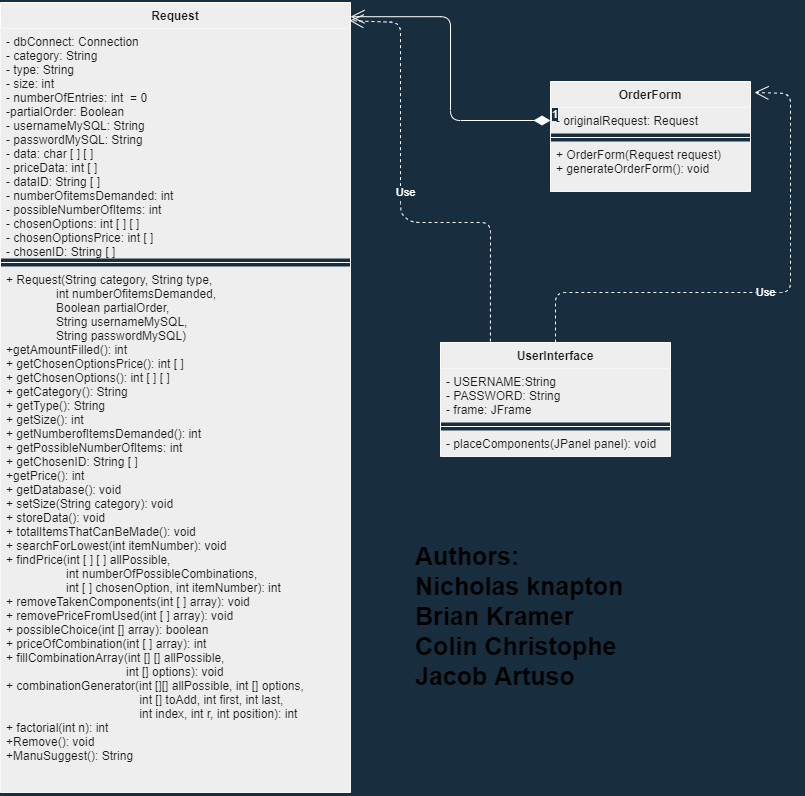

The diagram above was exported from draw.io. Its source (the exported page's mxGraphModel, read from the mxfile embedded in the PNG):
<mxGraphModel dx="1054" dy="599" grid="1" gridSize="10" guides="1" tooltips="1" connect="1" arrows="1" fold="1" page="1" pageScale="1" pageWidth="850" pageHeight="1100" background="#182E3E" math="0" shadow="0">
  <root>
    <mxCell id="0" />
    <mxCell id="1" parent="0" />
    <mxCell id="2" value="Request" style="swimlane;fontStyle=1;align=center;verticalAlign=top;childLayout=stackLayout;horizontal=1;startSize=26;horizontalStack=0;resizeParent=1;resizeParentMax=0;resizeLast=0;collapsible=1;marginBottom=0;fillColor=#EEEEEE;strokeColor=#FFFFFF;fontColor=#1A1A1A;" parent="1" vertex="1">
      <mxGeometry x="30" y="30" width="350" height="790" as="geometry" />
    </mxCell>
    <mxCell id="3" value="- dbConnect: Connection&#10;- category: String&#10;- type: String&#10;- size: int&#10;- numberOfEntries: int  = 0&#10;-partialOrder: Boolean&#10;- usernameMySQL: String&#10;- passwordMySQL: String&#10;- data: char [ ] [ ]&#10;- priceData: int [ ]&#10;- dataID: String [ ] &#10;- numberOfitemsDemanded: int&#10;- possibleNumberOfItems: int&#10;- chosenOptions: int [ ] [ ]&#10;- chosenOptionsPrice: int [ ] &#10;- chosenID: String [ ]" style="text;align=left;verticalAlign=top;spacingLeft=4;spacingRight=4;overflow=hidden;rotatable=0;points=[[0,0.5],[1,0.5]];portConstraint=eastwest;fillColor=#EEEEEE;fontColor=#1A1A1A;" parent="2" vertex="1">
      <mxGeometry y="26" width="350" height="230" as="geometry" />
    </mxCell>
    <mxCell id="4" value="" style="line;strokeWidth=1;fillColor=none;align=left;verticalAlign=middle;spacingTop=-1;spacingLeft=3;spacingRight=3;rotatable=0;labelPosition=right;points=[];portConstraint=eastwest;labelBackgroundColor=#182E3E;strokeColor=#FFFFFF;fontColor=#1A1A1A;" parent="2" vertex="1">
      <mxGeometry y="256" width="350" height="8" as="geometry" />
    </mxCell>
    <mxCell id="5" value="+ Request(String category, String type,  &#10;               int numberOfitemsDemanded, &#10;               Boolean partialOrder,&#10;               String usernameMySQL, &#10;               String passwordMySQL)&#10;+getAmountFilled(): int&#10;+ getChosenOptionsPrice(): int [ ]&#10;+ getChosenOptions(): int [ ] [ ]&#10;+ getCategory(): String&#10;+ getType(): String&#10;+ getSize(): int &#10;+ getNumberofItemsDemanded(): int&#10;+ getPossibleNumberOfItems: int&#10;+ getChosenID: String [ ]&#10;+getPrice(): int&#10;+ getDatabase(): void&#10;+ setSize(String category): void&#10;+ storeData(): void&#10;+ totalItemsThatCanBeMade(): void&#10;+ searchForLowest(int itemNumber): void&#10;+ findPrice(int [ ] [ ] allPossible, &#10;                  int numberOfPossibleCombinations,&#10;                  int [ ] chosenOption, int itemNumber): int&#10;+ removeTakenComponents(int [ ] array): void&#10;+ removePriceFromUsed(int [ ] array): void&#10;+ possibleChoice(int [] array): boolean&#10;+ priceOfCombination(int [ ] array): int&#10;+ fillCombinationArray(int [] [] allPossible, &#10;                                    int [] options): void&#10;+ combinationGenerator(int [][] allPossible, int [] options,&#10;                                        int [] toAdd, int first, int last,&#10;                                        int index, int r, int position): int&#10;+ factorial(int n): int&#10;+Remove(): void&#10;+ManuSuggest(): String&#10;&#10;" style="text;strokeColor=none;align=left;verticalAlign=top;spacingLeft=4;spacingRight=4;overflow=hidden;rotatable=0;points=[[0,0.5],[1,0.5]];portConstraint=eastwest;fillColor=#EEEEEE;fontColor=#1A1A1A;" parent="2" vertex="1">
      <mxGeometry y="264" width="350" height="526" as="geometry" />
    </mxCell>
    <mxCell id="6" value="OrderForm" style="swimlane;fontStyle=1;align=center;verticalAlign=top;childLayout=stackLayout;horizontal=1;startSize=26;horizontalStack=0;resizeParent=1;resizeParentMax=0;resizeLast=0;collapsible=1;marginBottom=0;fillColor=#EEEEEE;strokeColor=#FFFFFF;fontColor=#1A1A1A;" parent="1" vertex="1">
      <mxGeometry x="580" y="109" width="200" height="110" as="geometry" />
    </mxCell>
    <mxCell id="7" value="- originalRequest: Request" style="text;strokeColor=none;align=left;verticalAlign=top;spacingLeft=4;spacingRight=4;overflow=hidden;rotatable=0;points=[[0,0.5],[1,0.5]];portConstraint=eastwest;fillColor=#EEEEEE;fontColor=#1A1A1A;" parent="6" vertex="1">
      <mxGeometry y="26" width="200" height="26" as="geometry" />
    </mxCell>
    <mxCell id="8" value="" style="line;strokeWidth=1;fillColor=none;align=left;verticalAlign=middle;spacingTop=-1;spacingLeft=3;spacingRight=3;rotatable=0;labelPosition=right;points=[];portConstraint=eastwest;labelBackgroundColor=#182E3E;strokeColor=#FFFFFF;fontColor=#1A1A1A;" parent="6" vertex="1">
      <mxGeometry y="52" width="200" height="8" as="geometry" />
    </mxCell>
    <mxCell id="9" value="+ OrderForm(Request request)&#10;+ generateOrderForm(): void&#10;" style="text;strokeColor=none;align=left;verticalAlign=top;spacingLeft=4;spacingRight=4;overflow=hidden;rotatable=0;points=[[0,0.5],[1,0.5]];portConstraint=eastwest;fillColor=#EEEEEE;fontColor=#1A1A1A;" parent="6" vertex="1">
      <mxGeometry y="60" width="200" height="50" as="geometry" />
    </mxCell>
    <mxCell id="14" value="UserInterface" style="swimlane;fontStyle=1;align=center;verticalAlign=top;childLayout=stackLayout;horizontal=1;startSize=26;horizontalStack=0;resizeParent=1;resizeParentMax=0;resizeLast=0;collapsible=1;marginBottom=0;fillColor=#EEEEEE;strokeColor=#FFFFFF;fontColor=#1A1A1A;" parent="1" vertex="1">
      <mxGeometry x="470" y="370" width="230" height="114" as="geometry" />
    </mxCell>
    <mxCell id="15" value="- USERNAME:String&#10;- PASSWORD: String&#10;- frame: JFrame&#10;" style="text;strokeColor=none;align=left;verticalAlign=top;spacingLeft=4;spacingRight=4;overflow=hidden;rotatable=0;points=[[0,0.5],[1,0.5]];portConstraint=eastwest;fillColor=#EEEEEE;fontColor=#1A1A1A;" parent="14" vertex="1">
      <mxGeometry y="26" width="230" height="54" as="geometry" />
    </mxCell>
    <mxCell id="16" value="" style="line;strokeWidth=1;fillColor=none;align=left;verticalAlign=middle;spacingTop=-1;spacingLeft=3;spacingRight=3;rotatable=0;labelPosition=right;points=[];portConstraint=eastwest;labelBackgroundColor=#182E3E;strokeColor=#FFFFFF;fontColor=#1A1A1A;" parent="14" vertex="1">
      <mxGeometry y="80" width="230" height="8" as="geometry" />
    </mxCell>
    <mxCell id="17" value="- placeComponents(JPanel panel): void" style="text;strokeColor=none;align=left;verticalAlign=top;spacingLeft=4;spacingRight=4;overflow=hidden;rotatable=0;points=[[0,0.5],[1,0.5]];portConstraint=eastwest;fillColor=#EEEEEE;fontColor=#1A1A1A;" parent="14" vertex="1">
      <mxGeometry y="88" width="230" height="26" as="geometry" />
    </mxCell>
    <mxCell id="21" value="1" style="endArrow=open;html=1;endSize=12;startArrow=diamondThin;startSize=14;startFill=1;edgeStyle=orthogonalEdgeStyle;align=left;verticalAlign=bottom;exitX=0;exitY=0.5;exitDx=0;exitDy=0;entryX=1;entryY=0.018;entryDx=0;entryDy=0;entryPerimeter=0;labelBackgroundColor=#182E3E;strokeColor=#FFFFFF;fontColor=#FFFFFF;" parent="1" source="7" target="2" edge="1">
      <mxGeometry x="-1" y="3" relative="1" as="geometry">
        <mxPoint x="390" y="370" as="sourcePoint" />
        <mxPoint x="550" y="370" as="targetPoint" />
      </mxGeometry>
    </mxCell>
    <mxCell id="25" value="Use" style="endArrow=open;endSize=12;dashed=1;html=1;entryX=0.997;entryY=0.023;entryDx=0;entryDy=0;entryPerimeter=0;exitX=0.217;exitY=-0.009;exitDx=0;exitDy=0;exitPerimeter=0;labelBackgroundColor=#182E3E;strokeColor=#FFFFFF;fontColor=#FFFFFF;" parent="1" source="14" target="2" edge="1">
      <mxGeometry x="0.0263" y="-5" width="160" relative="1" as="geometry">
        <mxPoint x="530" y="410" as="sourcePoint" />
        <mxPoint x="690" y="410" as="targetPoint" />
        <Array as="points">
          <mxPoint x="520" y="250" />
          <mxPoint x="440" y="250" />
          <mxPoint x="430" y="240" />
          <mxPoint x="430" y="50" />
        </Array>
        <mxPoint as="offset" />
      </mxGeometry>
    </mxCell>
    <mxCell id="26" value="Use" style="endArrow=open;endSize=12;dashed=1;html=1;exitX=0.5;exitY=0;exitDx=0;exitDy=0;entryX=1.02;entryY=0.1;entryDx=0;entryDy=0;entryPerimeter=0;labelBackgroundColor=#182E3E;strokeColor=#FFFFFF;fontColor=#FFFFFF;" parent="1" source="14" target="6" edge="1">
      <mxGeometry width="160" relative="1" as="geometry">
        <mxPoint x="530" y="410" as="sourcePoint" />
        <mxPoint x="820" y="120" as="targetPoint" />
        <Array as="points">
          <mxPoint x="585" y="320" />
          <mxPoint x="820" y="320" />
          <mxPoint x="820" y="121" />
        </Array>
      </mxGeometry>
    </mxCell>
    <mxCell id="27" value="Authors:&#10;Nicholas knapton&#10;Brian Kramer&#10;Colin Christophe&#10;Jacob Artuso" style="text;align=left;fontStyle=1;verticalAlign=middle;spacingLeft=3;spacingRight=3;strokeColor=none;rotatable=0;points=[[0,0.5],[1,0.5]];portConstraint=eastwest;fontSize=25;" parent="1" vertex="1">
      <mxGeometry x="440" y="540" width="330" height="203" as="geometry" />
    </mxCell>
  </root>
</mxGraphModel>